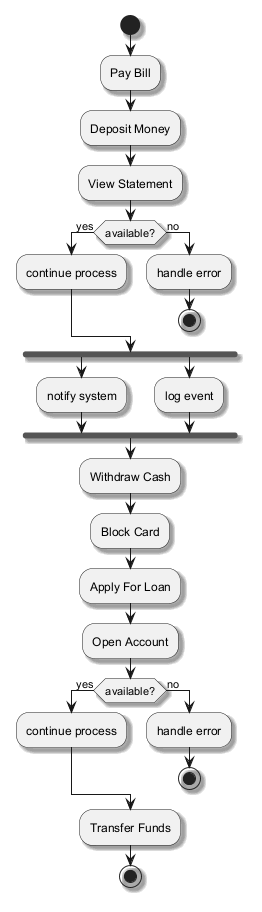

The diagram above was rendered by PlantUML. Its source (embedded in the PNG):
@startuml
skinparam backgroundColor #FFFFFF
skinparam classBackgroundColor #F1F8E9
skinparam classBorderColor #33691E
skinparam shadowing true
start
:Pay Bill;
:Deposit Money;
:View Statement;
if (available?) then (yes)
:continue process;
else (no)
:handle error;
stop
endif
fork
:notify system;
fork again
:log event;
end fork
:Withdraw Cash;
:Block Card;
:Apply For Loan;
:Open Account;
if (available?) then (yes)
:continue process;
else (no)
:handle error;
stop
endif
:Transfer Funds;
stop
@enduml